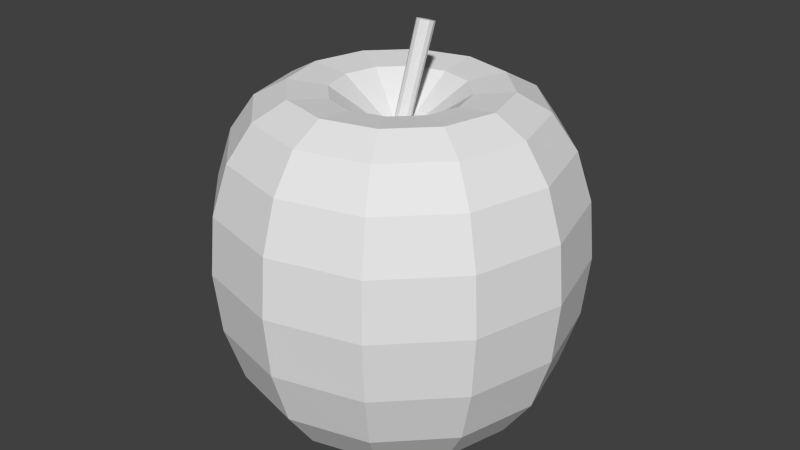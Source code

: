 # Source: apple.blend  (saved by Blender 2.69.0; exported with 4.5.12 LTS)
import bpy
from mathutils import Matrix  # noqa: F401  (used for matrix-valued properties, if any)

bpy.ops.wm.read_factory_settings(use_empty=True)
scene = bpy.context.scene
scene.name = 'Scene'

# ---- collections
col_collection_1 = bpy.data.collections.new('Collection 1'); scene.collection.children.link(col_collection_1)

# ---- materials (node trees are filled in below, after node groups)
mat_apple_material = bpy.data.materials.new('Apple Material')
mat_apple_material.alpha_threshold = 0.0
mat_apple_material.use_transparent_shadow = False
mat_apple_material.roughness = 0.5
mat_apple_material.line_color = (0.0, 0.0, 0.0, 1.0)

# ---- material node trees

# ---- world
world_world = bpy.data.worlds.new('World'); scene.world = world_world
world_world.color = (0.05088, 0.05088, 0.05088)
world_world.use_sun_shadow = False
world_world.sun_shadow_jitter_overblur = 0.0
world_world.cycles.sampling_method = 'MANUAL'
world_world.cycles.sample_map_resolution = 256

# ---- meshes
me_mesh = bpy.data.meshes.new('Mesh')
me_mesh.from_pydata([(0.08774, 0.2589, 2.2), (-5.96e-07, 1.344e-07, -1.541), (0.0429, 0.3346, 2.182), (-0.03911, 0.06775, 1.183), (-0.3379, 0.5853, 1.586), (-0.5339, 0.9248, 1.629), (-0.6982, 1.209, 1.452), (-0.8235, 1.426, 1.094), (-0.9028, 1.564, 0.5975), (-0.929, 1.609, 0.004582), (-0.8979, 1.555, -0.6211), (-0.8074, 1.399, -1.194), (-0.6561, 1.136, -1.628), (-0.4421, 0.7657, -1.838), (-0.1638, 0.2837, -1.736), (0.01008, 0.3031, 2.191), (-0.06774, 0.03911, 1.183), (-0.5853, 0.3379, 1.586), (-0.9248, 0.5339, 1.629), (-1.209, 0.6982, 1.452), (-1.426, 0.8235, 1.094), (-1.564, 0.9028, 0.5975), (-1.609, 0.929, 0.004582), (-1.555, 0.8979, -0.6211), (-1.399, 0.8074, -1.194), (-1.136, 0.6561, -1.628), (-0.7657, 0.4421, -1.838), (-0.2837, 0.1638, -1.736), (-0.001937, 0.2602, 2.204), (-0.07822, -2.869e-07, 1.183), (-0.6759, -7.938e-07, 1.586), (-1.068, -1.061e-06, 1.629), (-1.396, -1.23e-06, 1.452), (-1.647, -1.395e-06, 1.094), (-1.806, -1.468e-06, 0.5975), (-1.858, -1.455e-06, 0.004582), (-1.796, -1.303e-06, -0.6211), (-1.615, -1.083e-06, -1.194), (-1.312, -7.455e-07, -1.628), (-0.8842, -4.513e-07, -1.838), (-0.3276, -6.233e-08, -1.736), (0.01008, 0.2172, 2.217), (-0.06774, -0.03911, 1.183), (-0.5853, -0.3379, 1.586), (-0.9248, -0.5339, 1.629), (-1.209, -0.6982, 1.452), (-1.426, -0.8235, 1.094), (-1.564, -0.9028, 0.5975), (-1.609, -0.929, 0.004582), (-1.555, -0.8979, -0.6211), (-1.399, -0.8074, -1.194), (-1.136, -0.6561, -1.628), (-0.7657, -0.4421, -1.838), (-0.2837, -0.1638, -1.736), (0.0429, 0.1858, 2.226), (-0.03911, -0.06775, 1.183), (-0.3379, -0.5853, 1.586), (-0.5339, -0.9248, 1.629), (-0.6982, -1.209, 1.452), (-0.8235, -1.426, 1.094), (-0.9028, -1.564, 0.5975), (-0.929, -1.609, 0.004582), (-0.8979, -1.555, -0.6211), (-0.8074, -1.399, -1.194), (-0.6561, -1.136, -1.628), (-0.4421, -0.7657, -1.838), (-0.1638, -0.2837, -1.736), (0.08774, 0.1742, 2.23), (1.192e-06, -0.07823, 1.183), (2.384e-06, -0.6759, 1.586), (2.861e-06, -1.068, 1.629), (2.98e-06, -1.396, 1.452), (3.219e-06, -1.647, 1.094), (3.219e-06, -1.806, 0.5975), (2.861e-06, -1.858, 0.004581), (2.339e-06, -1.796, -0.6211), (1.669e-06, -1.615, -1.194), (9.537e-07, -1.312, -1.628), (2.384e-07, -0.8842, -1.838), (-3.576e-07, -0.3276, -1.736), (0.1326, 0.1858, 2.226), (0.03911, -0.06775, 1.183), (0.3379, -0.5853, 1.586), (0.5339, -0.9248, 1.629), (0.6982, -1.209, 1.452), (0.8235, -1.426, 1.094), (0.9028, -1.564, 0.5975), (0.929, -1.609, 0.00458), (0.8979, -1.555, -0.6211), (0.8074, -1.399, -1.194), (0.6561, -1.136, -1.628), (0.4421, -0.7657, -1.838), (0.1638, -0.2837, -1.736), (0.1654, 0.2172, 2.217), (0.06775, -0.03911, 1.183), (0.5853, -0.3379, 1.586), (0.9248, -0.5339, 1.629), (1.209, -0.6982, 1.452), (1.426, -0.8235, 1.094), (1.564, -0.9028, 0.5975), (1.609, -0.929, 0.00458), (1.555, -0.8979, -0.6211), (1.399, -0.8074, -1.194), (1.136, -0.6561, -1.628), (0.7657, -0.4421, -1.838), (0.2837, -0.1638, -1.736), (0.1774, 0.2602, 2.204), (0.07823, -8.333e-08, 1.183), (0.6759, 1.027e-06, 1.586), (1.068, 1.7e-06, 1.629), (1.396, 2.304e-06, 1.452), (1.647, 2.863e-06, 1.094), (1.806, 3.308e-06, 0.5975), (1.858, 3.693e-06, 0.00458), (1.796, 3.471e-06, -0.6211), (1.615, 3.166e-06, -1.194), (1.312, 2.468e-06, -1.628), (0.8842, 1.843e-06, -1.838), (0.3276, 7.41e-07, -1.736), (0.1654, 0.3031, 2.191), (0.06775, 0.03911, 1.183), (0.5853, 0.3379, 1.586), (0.9248, 0.5339, 1.629), (1.209, 0.6982, 1.452), (1.426, 0.8235, 1.094), (1.564, 0.9028, 0.5975), (1.609, 0.929, 0.00458), (1.555, 0.8979, -0.6211), (1.399, 0.8074, -1.194), (1.136, 0.6561, -1.628), (0.7657, 0.4421, -1.838), (0.2837, 0.1638, -1.736), (0.1326, 0.3346, 2.182), (0.03911, 0.06775, 1.183), (0.3379, 0.5853, 1.586), (0.5339, 0.9248, 1.629), (0.6982, 1.209, 1.452), (0.8235, 1.426, 1.094), (0.9028, 1.564, 0.5975), (0.929, 1.609, 0.004581), (0.8979, 1.555, -0.6211), (0.8074, 1.399, -1.194), (0.6561, 1.136, -1.628), (0.4421, 0.7657, -1.838), (0.1638, 0.2837, -1.736), (0.08774, 0.3461, 2.178), (9.537e-07, 0.07823, 1.183), (-2.384e-07, 0.6759, 1.586), (-1.192e-06, 1.068, 1.629), (-2.146e-06, 1.396, 1.452), (-2.98e-06, 1.647, 1.094), (-3.695e-06, 1.806, 0.5975), (-4.59e-06, 1.858, 0.004581), (-4.523e-06, 1.796, -0.6211), (-4.53e-06, 1.615, -1.194), (-3.695e-06, 1.312, -1.628), (-2.98e-06, 0.8842, -1.838), (-1.55e-06, 0.3276, -1.736)], [], [(13, 14, 27), (12, 13, 26), (11, 12, 25), (10, 11, 23), (9, 10, 23), (8, 9, 22), (7, 8, 20), (6, 7, 19), (5, 6, 19), (4, 5, 18), (3, 4, 16), (2, 3, 15), (26, 27, 39), (25, 26, 39), (24, 25, 38), (23, 24, 37), (22, 23, 35), (21, 22, 35), (20, 21, 34), (19, 20, 33), (18, 19, 31), (17, 18, 30), (16, 17, 30), (15, 16, 28), (39, 40, 52), (38, 39, 51), (37, 38, 51), (36, 37, 49), (35, 36, 49), (34, 35, 48), (33, 34, 47), (32, 33, 45), (31, 32, 45), (30, 31, 44), (29, 30, 43), (28, 29, 41), (52, 53, 66), (51, 52, 65), (50, 51, 64), (49, 50, 63), (48, 49, 62), (47, 48, 61), (46, 47, 60), (45, 46, 58), (44, 45, 58), (43, 44, 57), (42, 43, 56), (41, 42, 54), (65, 66, 79), (64, 65, 78), (63, 64, 77), (62, 63, 76), (61, 62, 75), (60, 61, 74), (59, 60, 72), (58, 59, 71), (57, 58, 71), (56, 57, 70), (55, 56, 68), (54, 55, 68), (78, 79, 92), (77, 78, 91), (76, 77, 90), (75, 76, 89), (74, 75, 88), (73, 74, 87), (72, 73, 86), (71, 72, 85), (70, 71, 84), (69, 70, 83), (68, 69, 82), (67, 68, 81), (91, 92, 105), (90, 91, 104), (89, 90, 103), (88, 89, 101), (87, 88, 101), (86, 87, 100), (85, 86, 98), (84, 85, 97), (83, 84, 96), (82, 83, 96), (81, 82, 94), (80, 81, 94), (104, 105, 118), (103, 104, 117), (102, 103, 116), (101, 102, 115), (100, 101, 114), (99, 100, 113), (98, 99, 112), (97, 98, 110), (96, 97, 110), (95, 96, 109), (94, 95, 107), (93, 94, 107), (117, 118, 130), (116, 117, 129), (115, 116, 129), (114, 115, 128), (113, 114, 127), (112, 113, 125), (111, 112, 125), (110, 111, 124), (109, 110, 123), (108, 109, 122), (107, 108, 121), (106, 107, 120), (130, 131, 144), (129, 130, 143), (128, 129, 142), (127, 128, 140), (126, 127, 140), (125, 126, 138), (124, 125, 137), (123, 124, 137), (122, 123, 136), (121, 122, 135), (120, 121, 134), (119, 120, 133), (143, 144, 157), (142, 143, 155), (141, 142, 155), (140, 141, 153), (139, 140, 153), (138, 139, 151), (137, 138, 150), (136, 137, 150), (135, 136, 148), (134, 135, 148), (133, 134, 147), (132, 133, 145), (157, 1, 14), (156, 157, 13), (155, 156, 12), (154, 155, 12), (153, 154, 11), (152, 153, 10), (151, 152, 8), (150, 151, 8), (149, 150, 7), (148, 149, 6), (147, 148, 5), (146, 147, 4), (145, 146, 2), (0, 145, 2), (14, 1, 27), (0, 2, 15), (27, 1, 40), (0, 15, 28), (40, 1, 53), (0, 28, 41), (53, 1, 66), (0, 41, 54), (66, 1, 79), (0, 54, 67), (79, 1, 92), (0, 67, 80), (92, 1, 105), (0, 80, 93), (105, 1, 118), (0, 93, 106), (118, 1, 131), (0, 106, 119), (131, 1, 144), (0, 119, 132), (144, 1, 157), (0, 132, 145), (26, 13, 27), (25, 12, 26), (24, 11, 25), (117, 130, 129), (22, 9, 23), (21, 8, 22), (84, 97, 96), (23, 36, 35), (18, 5, 19), (17, 4, 18), (118, 131, 130), (3, 16, 15), (4, 17, 16), (38, 25, 39), (37, 24, 38), (36, 23, 37), (8, 21, 20), (34, 21, 35), (33, 20, 34), (32, 19, 33), (126, 139, 138), (82, 95, 94), (29, 16, 30), (16, 29, 28), (39, 52, 51), (138, 151, 150), (50, 37, 51), (95, 108, 107), (48, 35, 49), (47, 34, 48), (46, 33, 47), (46, 59, 58), (44, 31, 45), (43, 30, 44), (42, 29, 43), (29, 42, 41), (65, 52, 66), (64, 51, 65), (63, 50, 64), (62, 49, 63), (61, 48, 62), (60, 47, 61), (59, 46, 60), (27, 40, 39), (57, 44, 58), (56, 43, 57), (55, 42, 56), (42, 55, 54), (78, 65, 79), (77, 64, 78), (76, 63, 77), (75, 62, 76), (74, 61, 75), (73, 60, 74), (125, 138, 137), (33, 46, 45), (70, 57, 71), (69, 56, 70), (67, 54, 68), (91, 78, 92), (90, 77, 91), (89, 76, 90), (88, 75, 89), (87, 74, 88), (86, 73, 87), (85, 72, 86), (84, 71, 85), (83, 70, 84), (82, 69, 83), (81, 68, 82), (80, 67, 81), (104, 91, 105), (103, 90, 104), (102, 89, 103), (37, 50, 49), (100, 87, 101), (99, 86, 100), (19, 32, 31), (18, 31, 30), (98, 111, 110), (95, 82, 96), (40, 53, 52), (93, 80, 94), (117, 104, 118), (116, 103, 117), (115, 102, 116), (114, 101, 115), (113, 100, 114), (112, 99, 113), (111, 98, 112), (59, 72, 71), (109, 96, 110), (108, 95, 109), (141, 154, 153), (106, 93, 107), (157, 14, 13), (136, 149, 148), (128, 115, 129), (127, 114, 128), (126, 113, 127), (128, 141, 140), (124, 111, 125), (123, 110, 124), (122, 109, 123), (121, 108, 122), (120, 107, 121), (119, 106, 120), (143, 130, 144), (142, 129, 143), (141, 128, 142), (11, 24, 23), (139, 126, 140), (113, 126, 125), (86, 99, 98), (136, 123, 137), (135, 122, 136), (134, 121, 135), (133, 120, 134), (132, 119, 133), (156, 143, 157), (60, 73, 72), (154, 141, 155), (7, 20, 19), (152, 139, 153), (139, 152, 151), (152, 9, 8), (149, 136, 150), (85, 98, 97), (147, 134, 148), (146, 133, 147), (133, 146, 145), (56, 69, 68), (143, 156, 155), (11, 154, 12), (10, 153, 11), (9, 152, 10), (89, 102, 101), (7, 150, 8), (6, 149, 7), (5, 148, 6), (4, 147, 5), (3, 146, 4), (146, 3, 2), (156, 13, 12)])
_uv = me_mesh.uv_layers.new(name='UVMap')
_uv.uv.foreach_set('vector', [0.1256, 0.8212, 0.1871, 0.8069, 0.197, 0.824, 0.07553, 0.8368, 0.1256, 0.8212, 0.1522, 0.8673, 0.05697, 0.5479, 0.009465, 0.5388, 0.009465, 0.4596, 0.1218, 0.5534, 0.05697, 0.5479, 0.1218, 0.445, 0.1939, 0.5553, 0.1218, 0.5534, 0.1218, 0.445, 0.2633, 0.5537, 0.1939, 0.5553, 0.1939, 0.4431, 0.3225, 0.5489, 0.2633, 0.5537, 0.3225, 0.4494, 0.3666, 0.5413, 0.3225, 0.5489, 0.3666, 0.457, 0.4051, 0.842, 0.3702, 0.8519, 0.3702, 0.7676, 0.4495, 0.8302, 0.4051, 0.842, 0.4051, 0.7775, 0.5211, 0.8121, 0.4495, 0.8302, 0.5211, 0.8074, 0.6836, 0.7015, 0.8365, 0.7018, 0.6836, 0.7069, 0.1522, 0.8673, 0.197, 0.824, 0.1983, 0.8942, 0.115, 0.9052, 0.1522, 0.8673, 0.1983, 0.8942, 0.086, 0.9367, 0.115, 0.9052, 0.1834, 0.9452, 0.1218, 0.445, 0.05697, 0.4504, 0.06121, 0.366, 0.1939, 0.4431, 0.1218, 0.445, 0.1988, 0.3459, 0.2633, 0.4447, 0.1939, 0.4431, 0.1988, 0.3459, 0.3225, 0.4494, 0.2633, 0.4447, 0.268, 0.3502, 0.3666, 0.457, 0.3225, 0.4494, 0.3269, 0.3633, 0.4051, 0.7775, 0.3702, 0.7676, 0.4372, 0.7217, 0.4495, 0.7893, 0.4051, 0.7775, 0.4698, 0.754, 0.5211, 0.8074, 0.4495, 0.7893, 0.4698, 0.754, 0.6836, 0.7069, 0.8365, 0.7066, 0.6834, 0.7116, 0.1983, 0.8942, 0.214, 0.834, 0.2515, 0.8948, 0.1834, 0.9452, 0.1983, 0.8942, 0.2624, 0.9461, 0.679, 0.366, 0.7298, 0.3909, 0.7296, 0.4596, 0.6121, 0.3511, 0.679, 0.366, 0.6118, 0.445, 0.539, 0.3459, 0.6121, 0.3511, 0.6118, 0.445, 0.4699, 0.3502, 0.539, 0.3459, 0.5387, 0.4431, 0.4121, 0.3633, 0.4699, 0.3502, 0.4696, 0.4447, 0.3705, 0.384, 0.4121, 0.3633, 0.3702, 0.457, 0.4372, 0.7217, 0.4122, 0.6946, 0.4849, 0.6524, 0.4698, 0.754, 0.4372, 0.7217, 0.4927, 0.6894, 0.5234, 0.8033, 0.4698, 0.754, 0.505, 0.7336, 0.8369, 0.6672, 0.6834, 0.6663, 0.8369, 0.6625, 0.2515, 0.8948, 0.2338, 0.8342, 0.2508, 0.8246, 0.2624, 0.9461, 0.2515, 0.8948, 0.2976, 0.8689, 0.6787, 0.4504, 0.7296, 0.4596, 0.7296, 0.5388, 0.6118, 0.445, 0.6787, 0.4504, 0.6787, 0.5479, 0.5387, 0.4431, 0.6118, 0.445, 0.6118, 0.5534, 0.4696, 0.4447, 0.5387, 0.4431, 0.5387, 0.5553, 0.4118, 0.4494, 0.4696, 0.4447, 0.4696, 0.5537, 0.3702, 0.457, 0.4118, 0.4494, 0.3702, 0.5413, 0.4927, 0.6894, 0.4849, 0.6524, 0.5688, 0.6524, 0.505, 0.7336, 0.4927, 0.6894, 0.5569, 0.6894, 0.5275, 0.8009, 0.505, 0.7336, 0.5456, 0.7336, 0.8369, 0.6625, 0.6834, 0.6622, 0.8369, 0.6571, 0.2976, 0.8689, 0.2508, 0.8246, 0.2607, 0.8077, 0.3307, 0.9077, 0.2976, 0.8689, 0.3242, 0.8234, 0.6787, 0.5479, 0.7296, 0.5388, 0.7298, 0.6074, 0.6118, 0.5534, 0.6787, 0.5479, 0.679, 0.6324, 0.5387, 0.5553, 0.6118, 0.5534, 0.6121, 0.6473, 0.4696, 0.5537, 0.5387, 0.5553, 0.539, 0.6524, 0.4118, 0.5489, 0.4696, 0.5537, 0.4121, 0.635, 0.3702, 0.5413, 0.4118, 0.5489, 0.3705, 0.6143, 0.5569, 0.6894, 0.5688, 0.6524, 0.6415, 0.6946, 0.5456, 0.7336, 0.5569, 0.6894, 0.6125, 0.7217, 0.5322, 0.8009, 0.5456, 0.7336, 0.5363, 0.8033, 0.8369, 0.6571, 0.6834, 0.6575, 0.6834, 0.6534, 0.3242, 0.8234, 0.2607, 0.8077, 0.2607, 0.7881, 0.3702, 0.8402, 0.3242, 0.8234, 0.3242, 0.7706, 0.319, 0.05946, 0.3718, 0.08443, 0.368, 0.153, 0.251, 0.04454, 0.319, 0.05946, 0.3144, 0.1439, 0.1779, 0.0394, 0.251, 0.04454, 0.2459, 0.1384, 0.1095, 0.04373, 0.1779, 0.0394, 0.1726, 0.1366, 0.05304, 0.05681, 0.1095, 0.04373, 0.1043, 0.1381, 0.01346, 0.07749, 0.05304, 0.05681, 0.04833, 0.1429, 0.6125, 0.7217, 0.6415, 0.6946, 0.6834, 0.7676, 0.5808, 0.754, 0.6125, 0.7217, 0.6446, 0.7775, 0.5363, 0.8033, 0.5808, 0.754, 0.6011, 0.7893, 0.6837, 0.682, 0.8366, 0.683, 0.8363, 0.687, 0.3242, 0.7706, 0.2607, 0.7881, 0.2508, 0.7711, 0.3702, 0.7617, 0.3242, 0.7706, 0.2976, 0.7245, 0.3144, 0.1439, 0.368, 0.153, 0.368, 0.2323, 0.2459, 0.1384, 0.3144, 0.1439, 0.2459, 0.2469, 0.1726, 0.1366, 0.2459, 0.1384, 0.2459, 0.2469, 0.1043, 0.1381, 0.1726, 0.1366, 0.1726, 0.2488, 0.04833, 0.1429, 0.1043, 0.1381, 0.04833, 0.2424, 0.009465, 0.1505, 0.04833, 0.1429, 0.009465, 0.2348, 0.6446, 0.7775, 0.6834, 0.7676, 0.6446, 0.842, 0.6011, 0.7893, 0.6446, 0.7775, 0.6446, 0.842, 0.5386, 0.8074, 0.6011, 0.7893, 0.5386, 0.8121, 0.6834, 0.6867, 0.8363, 0.687, 0.8363, 0.6918, 0.2976, 0.7245, 0.2508, 0.7711, 0.2338, 0.7611, 0.3307, 0.6933, 0.2976, 0.7245, 0.2515, 0.6975, 0.3144, 0.2414, 0.368, 0.2323, 0.3718, 0.3009, 0.2459, 0.2469, 0.3144, 0.2414, 0.319, 0.3258, 0.1726, 0.2488, 0.2459, 0.2469, 0.251, 0.3408, 0.1043, 0.2472, 0.1726, 0.2488, 0.1779, 0.3459, 0.04833, 0.2424, 0.1043, 0.2472, 0.1095, 0.3416, 0.009465, 0.2348, 0.04833, 0.2424, 0.01346, 0.3078, 0.6446, 0.842, 0.6834, 0.8519, 0.6415, 0.9249, 0.6011, 0.8302, 0.6446, 0.842, 0.6125, 0.8978, 0.5386, 0.8121, 0.6011, 0.8302, 0.5363, 0.8162, 0.6834, 0.6921, 0.8363, 0.6918, 0.8366, 0.6959, 0.2515, 0.6975, 0.2338, 0.7611, 0.1983, 0.6969, 0.2624, 0.6533, 0.2515, 0.6975, 0.1834, 0.6524, 0.4226, 0.3258, 0.3718, 0.3009, 0.372, 0.2323, 0.4895, 0.3408, 0.4226, 0.3258, 0.4228, 0.2414, 0.5625, 0.3459, 0.4895, 0.3408, 0.4898, 0.2469, 0.6316, 0.3416, 0.5625, 0.3459, 0.6319, 0.2472, 0.6895, 0.3285, 0.6316, 0.3416, 0.6319, 0.2472, 0.7311, 0.3078, 0.6895, 0.3285, 0.6897, 0.2424, 0.6125, 0.8978, 0.6415, 0.9249, 0.5688, 0.9671, 0.5808, 0.8655, 0.6125, 0.8978, 0.5569, 0.9301, 0.5363, 0.8162, 0.5808, 0.8655, 0.5456, 0.8859, 0.8369, 0.682, 0.6834, 0.6811, 0.6834, 0.677, 0.1983, 0.6969, 0.214, 0.7609, 0.197, 0.7705, 0.1834, 0.6524, 0.1983, 0.6969, 0.1522, 0.7228, 0.4228, 0.2414, 0.372, 0.2323, 0.372, 0.153, 0.4898, 0.2469, 0.4228, 0.2414, 0.4898, 0.1384, 0.5628, 0.2488, 0.4898, 0.2469, 0.4898, 0.1384, 0.6319, 0.2472, 0.5628, 0.2488, 0.6319, 0.1381, 0.6897, 0.2424, 0.6319, 0.2472, 0.6897, 0.1429, 0.7313, 0.2348, 0.6897, 0.2424, 0.6897, 0.1429, 0.5569, 0.9301, 0.5688, 0.9671, 0.4849, 0.9671, 0.5456, 0.8859, 0.5569, 0.9301, 0.4927, 0.9301, 0.5322, 0.8186, 0.5456, 0.8859, 0.505, 0.8859, 0.8369, 0.6773, 0.6834, 0.677, 0.6834, 0.6723, 0.1522, 0.7228, 0.197, 0.7705, 0.1871, 0.7873, 0.115, 0.6909, 0.1522, 0.7228, 0.07553, 0.7584, 0.4228, 0.1439, 0.372, 0.153, 0.3718, 0.08443, 0.4898, 0.1384, 0.4228, 0.1439, 0.4895, 0.04454, 0.5628, 0.1366, 0.4898, 0.1384, 0.4895, 0.04454, 0.6319, 0.1381, 0.5628, 0.1366, 0.6316, 0.04373, 0.6897, 0.1429, 0.6319, 0.1381, 0.6895, 0.05681, 0.7313, 0.1505, 0.6897, 0.1429, 0.6895, 0.05681, 0.4927, 0.9301, 0.4849, 0.9671, 0.4372, 0.8978, 0.505, 0.8859, 0.4927, 0.9301, 0.4372, 0.8978, 0.5275, 0.8186, 0.505, 0.8859, 0.4698, 0.8655, 0.8369, 0.6719, 0.6834, 0.6723, 0.8369, 0.6672, 0.1871, 0.7873, 0.2221, 0.8007, 0.1871, 0.8069, 0.1256, 0.7683, 0.1871, 0.7873, 0.1256, 0.8212, 0.07553, 0.7584, 0.1256, 0.7683, 0.07553, 0.8368, 0.06121, 0.6324, 0.01291, 0.6074, 0.009465, 0.5388, 0.1265, 0.6473, 0.06121, 0.6324, 0.05697, 0.5479, 0.1988, 0.6524, 0.1265, 0.6473, 0.1218, 0.5534, 0.268, 0.6481, 0.1988, 0.6524, 0.2633, 0.5537, 0.3269, 0.635, 0.268, 0.6481, 0.2633, 0.5537, 0.3702, 0.6143, 0.3269, 0.635, 0.3225, 0.5489, 0.4372, 0.8978, 0.4122, 0.9249, 0.3702, 0.8519, 0.4698, 0.8655, 0.4372, 0.8978, 0.4051, 0.842, 0.5234, 0.8162, 0.4698, 0.8655, 0.4495, 0.8302, 0.6834, 0.6968, 0.8363, 0.6977, 0.6836, 0.7015, 0.01957, 0.6625, 0.01217, 0.6551, 0.01686, 0.6524, 0.1871, 0.8069, 0.2221, 0.8007, 0.197, 0.824, 0.01957, 0.6625, 0.01686, 0.6524, 0.02228, 0.6524, 0.197, 0.824, 0.2221, 0.8007, 0.214, 0.834, 0.01957, 0.6625, 0.02228, 0.6524, 0.02697, 0.6551, 0.214, 0.834, 0.2221, 0.8007, 0.2338, 0.8342, 0.01957, 0.6625, 0.02697, 0.6551, 0.02967, 0.6598, 0.2338, 0.8342, 0.2221, 0.8007, 0.2508, 0.8246, 0.01957, 0.6625, 0.02967, 0.6598, 0.02967, 0.6652, 0.2508, 0.8246, 0.2221, 0.8007, 0.2607, 0.8077, 0.01957, 0.6625, 0.02967, 0.6652, 0.02697, 0.6698, 0.2607, 0.8077, 0.2221, 0.8007, 0.2607, 0.7881, 0.01957, 0.6625, 0.02697, 0.6698, 0.02228, 0.6725, 0.2607, 0.7881, 0.2221, 0.8007, 0.2508, 0.7711, 0.01957, 0.6625, 0.02228, 0.6725, 0.01686, 0.6725, 0.2508, 0.7711, 0.2221, 0.8007, 0.2338, 0.7611, 0.01957, 0.6625, 0.01686, 0.6725, 0.01217, 0.6698, 0.2338, 0.7611, 0.2221, 0.8007, 0.214, 0.7609, 0.01957, 0.6625, 0.01217, 0.6698, 0.009465, 0.6652, 0.214, 0.7609, 0.2221, 0.8007, 0.197, 0.7705, 0.01957, 0.6625, 0.009465, 0.6652, 0.009465, 0.6598, 0.197, 0.7705, 0.2221, 0.8007, 0.1871, 0.7873, 0.01957, 0.6625, 0.009465, 0.6598, 0.01217, 0.6551, 0.1522, 0.8673, 0.1256, 0.8212, 0.197, 0.824, 0.115, 0.9052, 0.07553, 0.8368, 0.1522, 0.8673, 0.05697, 0.4504, 0.05697, 0.5479, 0.009465, 0.4596, 0.2515, 0.6975, 0.1983, 0.6969, 0.1834, 0.6524, 0.1939, 0.4431, 0.1939, 0.5553, 0.1218, 0.445, 0.2633, 0.4447, 0.2633, 0.5537, 0.1939, 0.4431, 0.6834, 0.7676, 0.6834, 0.8519, 0.6446, 0.842, 0.1218, 0.445, 0.1265, 0.3511, 0.1988, 0.3459, 0.4051, 0.7775, 0.4051, 0.842, 0.3702, 0.7676, 0.4495, 0.7893, 0.4495, 0.8302, 0.4051, 0.7775, 0.2338, 0.7611, 0.214, 0.7609, 0.1983, 0.6969, 0.8365, 0.7018, 0.8365, 0.7066, 0.6836, 0.7069, 0.4495, 0.8302, 0.4495, 0.7893, 0.5211, 0.8074, 0.1834, 0.9452, 0.115, 0.9052, 0.1983, 0.8942, 0.1702, 0.9859, 0.086, 0.9367, 0.1834, 0.9452, 0.1265, 0.3511, 0.1218, 0.445, 0.06121, 0.366, 0.2633, 0.5537, 0.2633, 0.4447, 0.3225, 0.4494, 0.268, 0.3502, 0.2633, 0.4447, 0.1988, 0.3459, 0.3269, 0.3633, 0.3225, 0.4494, 0.268, 0.3502, 0.3702, 0.384, 0.3666, 0.457, 0.3269, 0.3633, 0.5628, 0.2488, 0.5628, 0.1366, 0.6319, 0.1381, 0.6011, 0.7893, 0.6011, 0.8302, 0.5386, 0.8121, 0.5234, 0.8033, 0.5211, 0.8074, 0.4698, 0.754, 0.8365, 0.7066, 0.8363, 0.7107, 0.6834, 0.7116, 0.1983, 0.8942, 0.2515, 0.8948, 0.2624, 0.9461, 0.6319, 0.1381, 0.6316, 0.04373, 0.6895, 0.05681, 0.6787, 0.4504, 0.679, 0.366, 0.7296, 0.4596, 0.6011, 0.8302, 0.5808, 0.8655, 0.5363, 0.8162, 0.5387, 0.4431, 0.539, 0.3459, 0.6118, 0.445, 0.4696, 0.4447, 0.4699, 0.3502, 0.5387, 0.4431, 0.4118, 0.4494, 0.4121, 0.3633, 0.4696, 0.4447, 0.4118, 0.4494, 0.4118, 0.5489, 0.3702, 0.5413, 0.4927, 0.6894, 0.4372, 0.7217, 0.4849, 0.6524, 0.505, 0.7336, 0.4698, 0.754, 0.4927, 0.6894, 0.5275, 0.8009, 0.5234, 0.8033, 0.505, 0.7336, 0.6834, 0.6663, 0.6834, 0.6622, 0.8369, 0.6625, 0.2976, 0.8689, 0.2515, 0.8948, 0.2508, 0.8246, 0.3307, 0.9077, 0.2624, 0.9461, 0.2976, 0.8689, 0.6787, 0.5479, 0.6787, 0.4504, 0.7296, 0.5388, 0.6118, 0.5534, 0.6118, 0.445, 0.6787, 0.5479, 0.5387, 0.5553, 0.5387, 0.4431, 0.6118, 0.5534, 0.4696, 0.5537, 0.4696, 0.4447, 0.5387, 0.5553, 0.4118, 0.5489, 0.4118, 0.4494, 0.4696, 0.5537, 0.197, 0.824, 0.214, 0.834, 0.1983, 0.8942, 0.5569, 0.6894, 0.4927, 0.6894, 0.5688, 0.6524, 0.5456, 0.7336, 0.505, 0.7336, 0.5569, 0.6894, 0.5322, 0.8009, 0.5275, 0.8009, 0.5456, 0.7336, 0.6834, 0.6622, 0.6834, 0.6575, 0.8369, 0.6571, 0.3242, 0.8234, 0.2976, 0.8689, 0.2607, 0.8077, 0.3702, 0.8402, 0.3307, 0.9077, 0.3242, 0.8234, 0.679, 0.6324, 0.6787, 0.5479, 0.7298, 0.6074, 0.6121, 0.6473, 0.6118, 0.5534, 0.679, 0.6324, 0.539, 0.6524, 0.5387, 0.5553, 0.6121, 0.6473, 0.4699, 0.6481, 0.4696, 0.5537, 0.539, 0.6524, 0.6319, 0.2472, 0.6319, 0.1381, 0.6897, 0.1429, 0.4121, 0.3633, 0.4118, 0.4494, 0.3702, 0.457, 0.6125, 0.7217, 0.5569, 0.6894, 0.6415, 0.6946, 0.5808, 0.754, 0.5456, 0.7336, 0.6125, 0.7217, 0.8369, 0.6524, 0.8369, 0.6571, 0.6834, 0.6534, 0.3242, 0.7706, 0.3242, 0.8234, 0.2607, 0.7881, 0.3702, 0.7617, 0.3702, 0.8402, 0.3242, 0.7706, 0.3144, 0.1439, 0.319, 0.05946, 0.368, 0.153, 0.2459, 0.1384, 0.251, 0.04454, 0.3144, 0.1439, 0.1726, 0.1366, 0.1779, 0.0394, 0.2459, 0.1384, 0.1043, 0.1381, 0.1095, 0.04373, 0.1726, 0.1366, 0.04833, 0.1429, 0.05304, 0.05681, 0.1043, 0.1381, 0.009465, 0.1505, 0.01346, 0.07749, 0.04833, 0.1429, 0.6446, 0.7775, 0.6125, 0.7217, 0.6834, 0.7676, 0.6011, 0.7893, 0.5808, 0.754, 0.6446, 0.7775, 0.5386, 0.8074, 0.5363, 0.8033, 0.6011, 0.7893, 0.6834, 0.6867, 0.6837, 0.682, 0.8363, 0.687, 0.2976, 0.7245, 0.3242, 0.7706, 0.2508, 0.7711, 0.3307, 0.6933, 0.3702, 0.7617, 0.2976, 0.7245, 0.3144, 0.2414, 0.3144, 0.1439, 0.368, 0.2323, 0.679, 0.366, 0.6787, 0.4504, 0.6118, 0.445, 0.1726, 0.2488, 0.1726, 0.1366, 0.2459, 0.2469, 0.1043, 0.2472, 0.1043, 0.1381, 0.1726, 0.2488, 0.3702, 0.7676, 0.4122, 0.6946, 0.4372, 0.7217, 0.4051, 0.7775, 0.4372, 0.7217, 0.4698, 0.754, 0.04833, 0.2424, 0.05304, 0.3285, 0.01346, 0.3078, 0.6011, 0.8302, 0.6011, 0.7893, 0.6446, 0.842, 0.214, 0.834, 0.2338, 0.8342, 0.2515, 0.8948, 0.6834, 0.6921, 0.6834, 0.6867, 0.8363, 0.6918, 0.2515, 0.6975, 0.2976, 0.7245, 0.2338, 0.7611, 0.2624, 0.6533, 0.3307, 0.6933, 0.2515, 0.6975, 0.319, 0.3258, 0.3144, 0.2414, 0.3718, 0.3009, 0.251, 0.3408, 0.2459, 0.2469, 0.319, 0.3258, 0.1779, 0.3459, 0.1726, 0.2488, 0.251, 0.3408, 0.1095, 0.3416, 0.1043, 0.2472, 0.1779, 0.3459, 0.05304, 0.3285, 0.04833, 0.2424, 0.1095, 0.3416, 0.4118, 0.5489, 0.4121, 0.635, 0.3705, 0.6143, 0.6125, 0.8978, 0.6446, 0.842, 0.6415, 0.9249, 0.5808, 0.8655, 0.6011, 0.8302, 0.6125, 0.8978, 0.4228, 0.1439, 0.4226, 0.05946, 0.4895, 0.04454, 0.6837, 0.6968, 0.6834, 0.6921, 0.8366, 0.6959, 0.1871, 0.7873, 0.1871, 0.8069, 0.1256, 0.8212, 0.4849, 0.9671, 0.4122, 0.9249, 0.4372, 0.8978, 0.4228, 0.2414, 0.4226, 0.3258, 0.372, 0.2323, 0.4898, 0.2469, 0.4895, 0.3408, 0.4228, 0.2414, 0.5628, 0.2488, 0.5625, 0.3459, 0.4898, 0.2469, 0.4228, 0.2414, 0.4228, 0.1439, 0.4898, 0.1384, 0.6897, 0.2424, 0.6895, 0.3285, 0.6319, 0.2472, 0.7313, 0.2348, 0.7311, 0.3078, 0.6897, 0.2424, 0.5569, 0.9301, 0.6125, 0.8978, 0.5688, 0.9671, 0.5456, 0.8859, 0.5808, 0.8655, 0.5569, 0.9301, 0.5322, 0.8186, 0.5363, 0.8162, 0.5456, 0.8859, 0.8369, 0.6773, 0.8369, 0.682, 0.6834, 0.677, 0.1522, 0.7228, 0.1983, 0.6969, 0.197, 0.7705, 0.115, 0.6909, 0.1834, 0.6524, 0.1522, 0.7228, 0.4228, 0.1439, 0.4228, 0.2414, 0.372, 0.153, 0.05697, 0.5479, 0.05697, 0.4504, 0.1218, 0.445, 0.5628, 0.1366, 0.5628, 0.2488, 0.4898, 0.1384, 0.5625, 0.3459, 0.5628, 0.2488, 0.6319, 0.2472, 0.1043, 0.1381, 0.1043, 0.2472, 0.04833, 0.2424, 0.7313, 0.1505, 0.7313, 0.2348, 0.6897, 0.1429, 0.4927, 0.9301, 0.5569, 0.9301, 0.4849, 0.9671, 0.505, 0.8859, 0.5456, 0.8859, 0.4927, 0.9301, 0.5275, 0.8186, 0.5322, 0.8186, 0.505, 0.8859, 0.8369, 0.6719, 0.8369, 0.6773, 0.6834, 0.6723, 0.1256, 0.7683, 0.1522, 0.7228, 0.1871, 0.7873, 0.4696, 0.5537, 0.4699, 0.6481, 0.4121, 0.635, 0.4226, 0.05946, 0.4228, 0.1439, 0.3718, 0.08443, 0.3225, 0.5489, 0.3225, 0.4494, 0.3666, 0.457, 0.5625, 0.0394, 0.5628, 0.1366, 0.4895, 0.04454, 0.5628, 0.1366, 0.5625, 0.0394, 0.6316, 0.04373, 0.1988, 0.6524, 0.1939, 0.5553, 0.2633, 0.5537, 0.7311, 0.07749, 0.7313, 0.1505, 0.6895, 0.05681, 0.04833, 0.1429, 0.04833, 0.2424, 0.009465, 0.2348, 0.4698, 0.8655, 0.505, 0.8859, 0.4372, 0.8978, 0.5234, 0.8162, 0.5275, 0.8186, 0.4698, 0.8655, 0.6834, 0.6723, 0.6834, 0.6682, 0.8369, 0.6672, 0.5456, 0.7336, 0.5808, 0.754, 0.5363, 0.8033, 0.1522, 0.7228, 0.1256, 0.7683, 0.07553, 0.7584, 0.05697, 0.5479, 0.06121, 0.6324, 0.009465, 0.5388, 0.1218, 0.5534, 0.1265, 0.6473, 0.05697, 0.5479, 0.1939, 0.5553, 0.1988, 0.6524, 0.1218, 0.5534, 0.3144, 0.1439, 0.3144, 0.2414, 0.2459, 0.2469, 0.3225, 0.5489, 0.3269, 0.635, 0.2633, 0.5537, 0.3666, 0.5413, 0.3702, 0.6143, 0.3225, 0.5489, 0.4051, 0.842, 0.4372, 0.8978, 0.3702, 0.8519, 0.4495, 0.8302, 0.4698, 0.8655, 0.4051, 0.842, 0.5211, 0.8121, 0.5234, 0.8162, 0.4495, 0.8302, 0.8363, 0.6977, 0.8365, 0.7018, 0.6836, 0.7015, 0.1256, 0.7683, 0.1256, 0.8212, 0.07553, 0.8368])
me_mesh.materials.append(mat_apple_material)
me_mesh.use_remesh_preserve_volume = False
me_mesh.use_remesh_preserve_attributes = False
me_mesh.use_mirror_vertex_groups = False
me_mesh.update()

# ---- objects
ob_apple = bpy.data.objects.new('Apple', me_mesh)

# ---- transforms, parenting, visibility, modifiers, constraints
ob_apple.location = (0.0, 0.0, 0.0)
ob_apple.lineart.crease_threshold = 0.0

# ---- collection membership
col_collection_1.objects.link(ob_apple)

# ---- scene / render settings (as saved in the file)
scene.frame_start = 1; scene.frame_end = 250; scene.frame_set(1)
scene.render.engine = 'BLENDER_EEVEE_NEXT'
scene.render.image_settings.compression = 90
scene.render.resolution_percentage = 50
scene.render.dither_intensity = 0.0
scene.cycles.use_denoising = False
scene.cycles.samples = 10
scene.cycles.sampling_pattern = 'TABULATED_SOBOL'
scene.cycles.light_sampling_threshold = 0.0
scene.cycles.use_adaptive_sampling = False
scene.cycles.use_light_tree = False
scene.cycles.blur_glossy = 0.0
scene.cycles.volume_bounces = 1
scene.cycles.pixel_filter_type = 'GAUSSIAN'
scene.cycles.sample_clamp_indirect = 0.0
scene.view_settings.view_transform = 'Standard'
bpy.context.view_layer.update()

# ---- added for rendering (the .blend has no active camera and no usable light): camera, sun
cam_auto = bpy.data.cameras.new('AutoCamera')
cam_auto.lens = 50.0
cam_auto.sensor_width = 36.0
cam_auto.clip_end = 1000.0
ob_auto_camera = bpy.data.objects.new('AutoCamera', cam_auto)
scene.collection.objects.link(ob_auto_camera)
ob_auto_camera.location = (6.14872, -7.37847, 5.11496)
ob_auto_camera.rotation_euler = (1.09748, -7.21219e-08, 0.694738)
scene.camera = ob_auto_camera
light_auto_sun = bpy.data.lights.new('AutoSun', 'SUN')
light_auto_sun.energy = 3.0
light_auto_sun.angle = 0.0523599
ob_auto_sun = bpy.data.objects.new('AutoSun', light_auto_sun)
scene.collection.objects.link(ob_auto_sun)
ob_auto_sun.rotation_euler = (0.872665, 0.174533, 0.523599)
bpy.context.view_layer.update()
